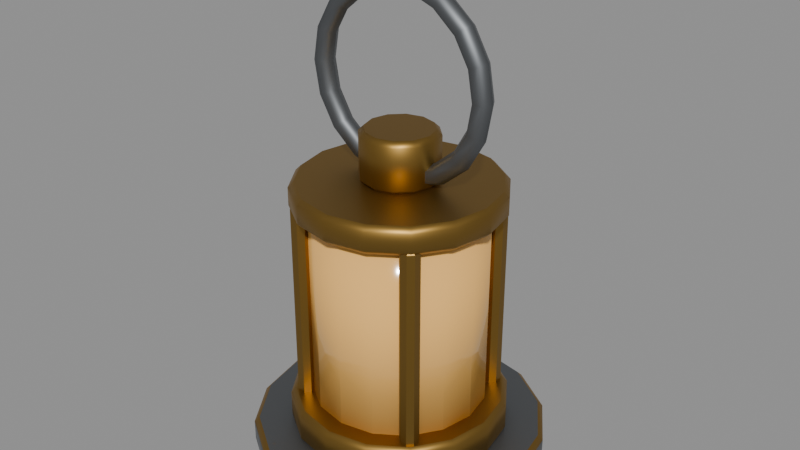 # Source: camp_lantern.blend  (saved by Blender 5.2.45; exported with 4.5.12 LTS)
import bpy
from mathutils import Matrix  # noqa: F401  (used for matrix-valued properties, if any)

bpy.ops.wm.read_factory_settings(use_empty=True)
scene = bpy.context.scene
scene.name = 'Scene'

# ---- collections
col_coll_camplantern = bpy.data.collections.new('Coll_CampLantern'); scene.collection.children.link(col_coll_camplantern)

# ---- materials (node trees are filled in below, after node groups)
mat_mat_metal_brass_tarnished = bpy.data.materials.new('Mat_Metal_Brass_Tarnished')
mat_mat_metal_brass_tarnished.use_backface_culling_lightprobe_volume = False
mat_mat_metal_steel_worn = bpy.data.materials.new('Mat_Metal_Steel_Worn')
mat_mat_metal_steel_worn.use_backface_culling_lightprobe_volume = False
mat_mat_glass_amber_warm = bpy.data.materials.new('Mat_Glass_Amber_Warm')
mat_mat_glass_amber_warm.use_backface_culling_lightprobe_volume = False

# ---- material node trees
mat_mat_metal_brass_tarnished.use_nodes = True; mat_mat_metal_brass_tarnished.node_tree.nodes.clear()
_N = mat_mat_metal_brass_tarnished.node_tree.nodes; _L = mat_mat_metal_brass_tarnished.node_tree.links
n0 = _N.new('ShaderNodeBsdfPrincipled'); n0.name = 'Principled BSDF'; n0.location = (10, 300)
n0.inputs[0].default_value = (0.3325, 0.1981, 0.04971, 1.0)
n0.inputs[1].default_value = 1.0
n0.inputs[2].default_value = 0.45
n1 = _N.new('ShaderNodeOutputMaterial'); n1.name = 'Material Output'; n1.location = (300, 300)
_L.new(n0.outputs[0], n1.inputs[0])
n1.is_active_output = True
mat_mat_metal_steel_worn.use_nodes = True; mat_mat_metal_steel_worn.node_tree.nodes.clear()
_N = mat_mat_metal_steel_worn.node_tree.nodes; _L = mat_mat_metal_steel_worn.node_tree.links
n0 = _N.new('ShaderNodeBsdfPrincipled'); n0.name = 'Principled BSDF'; n0.location = (10, 300)
n0.inputs[0].default_value = (0.1946, 0.2051, 0.2159, 1.0)
n0.inputs[1].default_value = 1.0
n0.inputs[2].default_value = 0.55
n1 = _N.new('ShaderNodeOutputMaterial'); n1.name = 'Material Output'; n1.location = (300, 300)
_L.new(n0.outputs[0], n1.inputs[0])
n1.is_active_output = True
mat_mat_glass_amber_warm.use_nodes = True; mat_mat_glass_amber_warm.node_tree.nodes.clear()
_N = mat_mat_glass_amber_warm.node_tree.nodes; _L = mat_mat_glass_amber_warm.node_tree.links
n0 = _N.new('ShaderNodeBsdfPrincipled'); n0.name = 'Principled BSDF'; n0.location = (10, 300)
n0.inputs[0].default_value = (1.0, 0.552, 0.147, 1.0)
n0.inputs[2].default_value = 0.1
n1 = _N.new('ShaderNodeOutputMaterial'); n1.name = 'Material Output'; n1.location = (300, 300)
_L.new(n0.outputs[0], n1.inputs[0])
n1.is_active_output = True

# ---- meshes
me_mesh_lantern_body = bpy.data.meshes.new('Mesh_Lantern_Body')
me_mesh_lantern_body.from_pydata([(0.04791, 0.04391, 0.206), (0.04791, 0.04791, 0.21), (0.04391, 0.04791, 0.206), (0.04791, 0.04791, 0.046), (0.04791, 0.04391, 0.05), (0.04391, 0.04791, 0.05), (5.821e-11, 0.1109, 0.0), (0.0, 0.115, 0.004), (-5.821e-11, 0.1109, 0.024), (0.0, 0.115, 0.02), (0.04245, 0.1025, 0.0), (0.04401, 0.1062, 0.004), (0.04245, 0.1025, 0.024), (0.04401, 0.1062, 0.02), (0.07843, 0.07843, 0.0), (0.08132, 0.08132, 0.004), (0.07843, 0.07843, 0.024), (0.08132, 0.08132, 0.02), (0.1025, 0.04245, 0.0), (0.1062, 0.04401, 0.004), (0.1025, 0.04245, 0.024), (0.1062, 0.04401, 0.02), (0.1109, -5.821e-11, 0.0), (0.115, 0.0, 0.004), (0.1109, 5.821e-11, 0.024), (0.115, 0.0, 0.02), (0.1025, -0.04245, 0.0), (0.1062, -0.04401, 0.004), (0.1025, -0.04245, 0.024), (0.1062, -0.04401, 0.02), (0.07843, -0.07843, 0.0), (0.08132, -0.08132, 0.004), (0.07843, -0.07843, 0.024), (0.08132, -0.08132, 0.02), (0.04245, -0.1025, 0.0), (0.04401, -0.1062, 0.004), (0.04245, -0.1025, 0.024), (0.04401, -0.1062, 0.02), (-5.821e-11, -0.1109, 0.0), (0.0, -0.115, 0.004), (5.821e-11, -0.1109, 0.024), (0.0, -0.115, 0.02), (-0.04245, -0.1025, 0.0), (-0.04401, -0.1062, 0.004), (-0.04245, -0.1025, 0.024), (-0.04401, -0.1062, 0.02), (-0.07843, -0.07843, 0.0), (-0.08132, -0.08132, 0.004), (-0.07843, -0.07843, 0.024), (-0.08132, -0.08132, 0.02), (-0.1025, -0.04245, 0.0), (-0.1062, -0.04401, 0.004), (-0.1025, -0.04245, 0.024), (-0.1062, -0.04401, 0.02), (-0.1109, 5.821e-11, 0.0), (-0.115, 0.0, 0.004), (-0.1109, -5.821e-11, 0.024), (-0.115, 0.0, 0.02), (-0.1025, 0.04245, 0.0), (-0.1062, 0.04401, 0.004), (-0.1025, 0.04245, 0.024), (-0.1062, 0.04401, 0.02), (-0.07843, 0.07843, 0.0), (-0.08132, 0.08132, 0.004), (-0.07843, 0.07843, 0.024), (-0.08132, 0.08132, 0.02), (-0.04245, 0.1025, 0.0), (-0.04401, 0.1062, 0.004), (-0.04245, 0.1025, 0.024), (-0.04401, 0.1062, 0.02), (0.0, 0.08092, 0.022), (0.0, 0.085, 0.026), (0.0, 0.08092, 0.05), (0.0, 0.085, 0.046), (0.03097, 0.07476, 0.022), (0.03253, 0.07853, 0.026), (0.03097, 0.07476, 0.05), (0.03253, 0.07853, 0.046), (0.05722, 0.05722, 0.022), (0.0601, 0.0601, 0.026), (0.05722, 0.05722, 0.05), (0.0601, 0.0601, 0.046), (0.07476, 0.03097, 0.022), (0.07853, 0.03253, 0.026), (0.07476, 0.03097, 0.05), (0.07853, 0.03253, 0.046), (0.08092, 0.0, 0.022), (0.085, 0.0, 0.026), (0.08092, 0.0, 0.05), (0.085, 0.0, 0.046), (0.07476, -0.03097, 0.022), (0.07853, -0.03253, 0.026), (0.07476, -0.03097, 0.05), (0.07853, -0.03253, 0.046), (0.05722, -0.05722, 0.022), (0.0601, -0.0601, 0.026), (0.05722, -0.05722, 0.05), (0.0601, -0.0601, 0.046), (0.03097, -0.07476, 0.022), (0.03253, -0.07853, 0.026), (0.03097, -0.07476, 0.05), (0.03253, -0.07853, 0.046), (0.0, -0.08092, 0.022), (0.0, -0.085, 0.026), (0.0, -0.08092, 0.05), (0.0, -0.085, 0.046), (-0.03097, -0.07476, 0.022), (-0.03253, -0.07853, 0.026), (-0.03097, -0.07476, 0.05), (-0.03253, -0.07853, 0.046), (-0.05722, -0.05722, 0.022), (-0.0601, -0.0601, 0.026), (-0.05722, -0.05722, 0.05), (-0.0601, -0.0601, 0.046), (-0.07476, -0.03097, 0.022), (-0.07853, -0.03253, 0.026), (-0.07476, -0.03097, 0.05), (-0.07853, -0.03253, 0.046), (-0.08092, 0.0, 0.022), (-0.085, 0.0, 0.026), (-0.08092, 0.0, 0.05), (-0.085, 0.0, 0.046), (-0.07476, 0.03097, 0.022), (-0.07853, 0.03253, 0.026), (-0.07476, 0.03097, 0.05), (-0.07853, 0.03253, 0.046), (-0.05722, 0.05722, 0.022), (-0.0601, 0.0601, 0.026), (-0.05722, 0.05722, 0.05), (-0.0601, 0.0601, 0.046), (-0.03097, 0.07476, 0.022), (-0.03253, 0.07853, 0.026), (-0.03097, 0.07476, 0.05), (-0.03253, 0.07853, 0.046), (0.0, 0.07592, 0.204), (0.0, 0.08, 0.208), (0.0, 0.07592, 0.226), (0.0, 0.08, 0.222), (0.02905, 0.07014, 0.204), (0.03061, 0.07391, 0.208), (0.02905, 0.07014, 0.226), (0.03061, 0.07391, 0.222), (0.05368, 0.05368, 0.204), (0.05657, 0.05657, 0.208), (0.05368, 0.05368, 0.226), (0.05657, 0.05657, 0.222), (0.07014, 0.02905, 0.204), (0.07391, 0.03061, 0.208), (0.07014, 0.02905, 0.226), (0.07391, 0.03061, 0.222), (0.07592, 0.0, 0.204), (0.08, 0.0, 0.208), (0.07592, 0.0, 0.226), (0.08, 0.0, 0.222), (0.07014, -0.02905, 0.204), (0.07391, -0.03061, 0.208), (0.07014, -0.02905, 0.226), (0.07391, -0.03061, 0.222), (0.05368, -0.05368, 0.204), (0.05657, -0.05657, 0.208), (0.05368, -0.05368, 0.226), (0.05657, -0.05657, 0.222), (0.02905, -0.07014, 0.204), (0.03061, -0.07391, 0.208), (0.02905, -0.07014, 0.226), (0.03061, -0.07391, 0.222), (0.0, -0.07592, 0.204), (0.0, -0.08, 0.208), (0.0, -0.07592, 0.226), (0.0, -0.08, 0.222), (-0.02905, -0.07014, 0.204), (-0.03061, -0.07391, 0.208), (-0.02905, -0.07014, 0.226), (-0.03061, -0.07391, 0.222), (-0.05368, -0.05368, 0.204), (-0.05657, -0.05657, 0.208), (-0.05368, -0.05368, 0.226), (-0.05657, -0.05657, 0.222), (-0.07014, -0.02905, 0.204), (-0.07391, -0.03061, 0.208), (-0.07014, -0.02905, 0.226), (-0.07391, -0.03061, 0.222), (-0.07592, 0.0, 0.204), (-0.08, 0.0, 0.208), (-0.07592, 0.0, 0.226), (-0.08, 0.0, 0.222), (-0.07014, 0.02905, 0.204), (-0.07391, 0.03061, 0.208), (-0.07014, 0.02905, 0.226), (-0.07391, 0.03061, 0.222), (-0.05368, 0.05368, 0.204), (-0.05657, 0.05657, 0.208), (-0.05368, 0.05368, 0.226), (-0.05657, 0.05657, 0.222), (-0.02905, 0.07014, 0.204), (-0.03061, 0.07391, 0.208), (-0.02905, 0.07014, 0.226), (-0.03061, 0.07391, 0.222), (-2.328e-10, 0.02586, 0.225), (0.0, 0.03, 0.229), (2.328e-10, 0.02586, 0.265), (0.0, 0.03, 0.261), (0.01293, 0.02239, 0.225), (0.015, 0.02598, 0.229), (0.01293, 0.02239, 0.265), (0.015, 0.02598, 0.261), (0.02239, 0.01293, 0.225), (0.02598, 0.015, 0.229), (0.02239, 0.01293, 0.265), (0.02598, 0.015, 0.261), (0.02586, 2.328e-10, 0.225), (0.03, 0.0, 0.229), (0.02586, -2.328e-10, 0.265), (0.03, 0.0, 0.261), (0.02239, -0.01293, 0.225), (0.02598, -0.015, 0.229), (0.02239, -0.01293, 0.265), (0.02598, -0.015, 0.261), (0.01293, -0.02239, 0.225), (0.015, -0.02598, 0.229), (0.01293, -0.02239, 0.265), (0.015, -0.02598, 0.261), (2.328e-10, -0.02586, 0.225), (0.0, -0.03, 0.229), (-2.328e-10, -0.02586, 0.265), (0.0, -0.03, 0.261), (-0.01293, -0.02239, 0.225), (-0.015, -0.02598, 0.229), (-0.01293, -0.02239, 0.265), (-0.015, -0.02598, 0.261), (-0.02239, -0.01293, 0.225), (-0.02598, -0.015, 0.229), (-0.02239, -0.01293, 0.265), (-0.02598, -0.015, 0.261), (-0.02586, -2.328e-10, 0.225), (-0.03, 0.0, 0.229), (-0.02586, 2.328e-10, 0.265), (-0.03, 0.0, 0.261), (-0.02239, 0.01293, 0.225), (-0.02598, 0.015, 0.229), (-0.02239, 0.01293, 0.265), (-0.02598, 0.015, 0.261), (-0.01293, 0.02239, 0.225), (-0.015, 0.02598, 0.229), (-0.01293, 0.02239, 0.265), (-0.015, 0.02598, 0.261), (0.04791, 0.05391, 0.046), (0.04391, 0.05391, 0.05), (0.04791, 0.05791, 0.05), (0.04791, 0.05391, 0.21), (0.04791, 0.05791, 0.206), (0.04391, 0.05391, 0.206), (0.05391, 0.04791, 0.046), (0.05791, 0.04791, 0.05), (0.05391, 0.04391, 0.05), (0.05391, 0.04791, 0.21), (0.05391, 0.04391, 0.206), (0.05791, 0.04791, 0.206), (0.05391, 0.05391, 0.046), (0.05391, 0.05791, 0.05), (0.05791, 0.05391, 0.05), (0.05391, 0.05391, 0.21), (0.05791, 0.05391, 0.206), (0.05391, 0.05791, 0.206), (-0.05391, 0.04791, 0.046), (-0.05391, 0.04391, 0.05), (-0.05791, 0.04791, 0.05), (-0.05391, 0.04391, 0.206), (-0.05391, 0.04791, 0.21), (-0.05791, 0.04791, 0.206), (-0.05391, 0.05391, 0.046), (-0.05791, 0.05391, 0.05), (-0.05391, 0.05791, 0.05), (-0.05391, 0.05391, 0.21), (-0.05391, 0.05791, 0.206), (-0.05791, 0.05391, 0.206), (-0.04791, 0.04791, 0.046), (-0.04391, 0.04791, 0.05), (-0.04791, 0.04391, 0.05), (-0.04791, 0.04791, 0.21), (-0.04791, 0.04391, 0.206), (-0.04391, 0.04791, 0.206), (-0.04791, 0.05391, 0.046), (-0.04791, 0.05791, 0.05), (-0.04391, 0.05391, 0.05), (-0.04791, 0.05391, 0.21), (-0.04391, 0.05391, 0.206), (-0.04791, 0.05791, 0.206), (-0.05391, -0.05391, 0.046), (-0.05391, -0.05791, 0.05), (-0.05791, -0.05391, 0.05), (-0.05391, -0.05791, 0.206), (-0.05391, -0.05391, 0.21), (-0.05791, -0.05391, 0.206), (-0.05391, -0.04791, 0.046), (-0.05791, -0.04791, 0.05), (-0.05391, -0.04391, 0.05), (-0.05391, -0.04791, 0.21), (-0.05391, -0.04391, 0.206), (-0.05791, -0.04791, 0.206), (-0.04791, -0.05391, 0.046), (-0.04391, -0.05391, 0.05), (-0.04791, -0.05791, 0.05), (-0.04791, -0.05391, 0.21), (-0.04791, -0.05791, 0.206), (-0.04391, -0.05391, 0.206), (-0.04791, -0.04791, 0.046), (-0.04791, -0.04391, 0.05), (-0.04391, -0.04791, 0.05), (-0.04791, -0.04791, 0.21), (-0.04391, -0.04791, 0.206), (-0.04791, -0.04391, 0.206), (0.04791, -0.05391, 0.046), (0.04791, -0.05791, 0.05), (0.04391, -0.05391, 0.05), (0.04791, -0.05791, 0.206), (0.04791, -0.05391, 0.21), (0.04391, -0.05391, 0.206), (0.04791, -0.04791, 0.046), (0.04391, -0.04791, 0.05), (0.04791, -0.04391, 0.05), (0.04791, -0.04791, 0.21), (0.04791, -0.04391, 0.206), (0.04391, -0.04791, 0.206), (0.05391, -0.05391, 0.046), (0.05791, -0.05391, 0.05), (0.05391, -0.05791, 0.05), (0.05391, -0.05391, 0.21), (0.05391, -0.05791, 0.206), (0.05791, -0.05391, 0.206), (0.05391, -0.04791, 0.046), (0.05391, -0.04391, 0.05), (0.05791, -0.04791, 0.05), (0.05391, -0.04791, 0.21), (0.05791, -0.04791, 0.206), (0.05391, -0.04391, 0.206)], [], [(111, 113, 117, 115), (91, 93, 97, 95), (67, 69, 9, 7), (231, 233, 237, 235), (235, 237, 241, 239), (15, 17, 21, 19), (163, 165, 169, 167), (318, 330, 324, 312), (19, 21, 25, 23), (107, 109, 113, 111), (87, 89, 93, 91), (23, 25, 29, 27), (296, 298, 311, 307), (151, 153, 157, 155), (27, 29, 33, 31), (294, 306, 300, 288), (171, 173, 177, 175), (31, 33, 37, 35), (103, 105, 109, 107), (83, 85, 89, 87), (35, 37, 41, 39), (302, 304, 291, 289), (284, 286, 281, 277), (39, 41, 45, 43), (5, 2, 251, 247), (207, 209, 213, 211), (43, 45, 49, 47), (99, 101, 105, 103), (79, 81, 85, 83), (47, 49, 53, 51), (147, 149, 153, 151), (270, 282, 276, 264), (51, 53, 57, 55), (167, 169, 173, 171), (285, 273, 268, 279), (55, 57, 61, 59), (95, 97, 101, 99), (131, 133, 73, 71), (59, 61, 65, 63), (215, 217, 221, 219), (155, 157, 161, 159), (63, 65, 69, 67), (11, 13, 17, 15), (175, 177, 181, 179), (110, 114, 118, 122, 126, 130, 70, 74, 78, 82, 86, 90, 94, 98, 102, 106), (143, 145, 149, 147), (332, 334, 329, 325), (12, 8, 68, 64, 60, 56, 52, 48, 44, 40, 36, 32, 28, 24, 20, 16), (7, 9, 13, 11), (260, 262, 257, 253), (115, 117, 121, 119), (211, 213, 217, 215), (290, 293, 299, 295), (119, 121, 125, 123), (159, 161, 165, 163), (195, 197, 137, 135), (123, 125, 129, 127), (308, 310, 305, 301), (239, 241, 245, 243), (127, 129, 133, 131), (75, 77, 81, 79), (219, 221, 225, 223), (142, 146, 150, 154, 158, 162, 166, 170, 174, 178, 182, 186, 190, 194, 134, 138), (227, 229, 233, 231), (326, 328, 315, 313), (92, 88, 84, 80, 76, 72, 132, 128, 124, 120, 116, 112, 108, 104, 100, 96), (71, 73, 77, 75), (6, 10, 14, 18, 22, 26, 30, 34, 38, 42, 46, 50, 54, 58, 62, 66), (179, 181, 185, 183), (314, 317, 323, 319), (309, 297, 292, 303), (183, 185, 189, 187), (243, 245, 201, 199), (223, 225, 229, 227), (187, 189, 193, 191), (266, 269, 275, 271), (246, 258, 252, 3), (191, 193, 197, 195), (333, 321, 316, 327), (135, 137, 141, 139), (226, 230, 234, 238, 242, 198, 202, 206, 210, 214, 218, 222), (278, 280, 267, 265), (203, 205, 209, 207), (164, 160, 156, 152, 148, 144, 140, 136, 196, 192, 188, 184, 180, 176, 172, 168), (139, 141, 145, 143), (261, 249, 1, 255), (248, 250, 263, 259), (272, 274, 287, 283), (212, 208, 204, 200, 244, 240, 236, 232, 228, 224, 220, 216), (199, 201, 205, 203), (320, 322, 335, 331), (0, 1, 2), (3, 4, 5), (246, 247, 248), (249, 250, 251), (252, 253, 254), (255, 256, 257), (258, 259, 260), (261, 262, 263), (264, 265, 266), (267, 268, 269), (270, 271, 272), (273, 274, 275), (276, 277, 278), (279, 280, 281), (282, 283, 284), (285, 286, 287), (288, 289, 290), (291, 292, 293), (294, 295, 296), (297, 298, 299), (300, 301, 302), (303, 304, 305), (306, 307, 308), (309, 310, 311), (312, 313, 314), (315, 316, 317), (318, 319, 320), (321, 322, 323), (324, 325, 326), (327, 328, 329), (330, 331, 332), (333, 334, 335), (97, 93, 92, 96), (139, 143, 142, 138), (7, 11, 10, 6), (79, 83, 82, 78), (13, 9, 8, 12), (91, 95, 94, 90), (11, 15, 14, 10), (203, 207, 206, 202), (17, 13, 12, 16), (221, 217, 216, 220), (15, 19, 18, 14), (21, 17, 16, 20), (19, 23, 22, 18), (81, 77, 76, 80), (25, 21, 20, 24), (93, 89, 88, 92), (23, 27, 26, 22), (29, 25, 24, 28), (219, 223, 222, 218), (27, 31, 30, 26), (75, 79, 78, 74), (33, 29, 28, 32), (87, 91, 90, 86), (31, 35, 34, 30), (155, 159, 158, 154), (37, 33, 32, 36), (157, 153, 152, 156), (35, 39, 38, 34), (41, 37, 36, 40), (39, 43, 42, 38), (45, 41, 40, 44), (89, 85, 84, 88), (43, 47, 46, 42), (77, 73, 72, 76), (49, 45, 44, 48), (145, 141, 140, 144), (47, 51, 50, 46), (143, 147, 146, 142), (53, 49, 48, 52), (83, 87, 86, 82), (51, 55, 54, 50), (273, 285, 287, 274), (57, 53, 52, 56), (55, 59, 58, 54), (71, 75, 74, 70), (61, 57, 56, 60), (59, 63, 62, 58), (262, 260, 259, 263), (65, 61, 60, 64), (85, 81, 80, 84), (63, 67, 66, 62), (161, 157, 156, 160), (69, 65, 64, 68), (67, 7, 6, 66), (9, 69, 68, 8), (151, 155, 154, 150), (95, 99, 98, 94), (285, 279, 281, 286), (101, 97, 96, 100), (256, 254, 253, 257), (99, 103, 102, 98), (105, 101, 100, 104), (103, 107, 106, 102), (109, 105, 104, 108), (153, 149, 148, 152), (107, 111, 110, 106), (141, 137, 136, 140), (113, 109, 108, 112), (111, 115, 114, 110), (249, 261, 263, 250), (117, 113, 112, 116), (147, 151, 150, 146), (115, 119, 118, 114), (225, 221, 220, 224), (121, 117, 116, 120), (209, 205, 204, 208), (119, 123, 122, 118), (135, 139, 138, 134), (125, 121, 120, 124), (123, 127, 126, 122), (207, 211, 210, 206), (129, 125, 124, 128), (149, 145, 144, 148), (127, 131, 130, 126), (261, 255, 257, 262), (133, 129, 128, 132), (131, 71, 70, 130), (73, 133, 132, 72), (280, 278, 277, 281), (159, 163, 162, 158), (215, 219, 218, 214), (165, 161, 160, 164), (163, 167, 166, 162), (286, 284, 283, 287), (169, 165, 164, 168), (167, 171, 170, 166), (173, 169, 168, 172), (205, 201, 200, 204), (171, 175, 174, 170), (217, 213, 212, 216), (177, 173, 172, 176), (3, 252, 254, 4), (175, 179, 178, 174), (252, 258, 260, 253), (181, 177, 176, 180), (255, 1, 0, 256), (179, 183, 182, 178), (211, 215, 214, 210), (185, 181, 180, 184), (199, 203, 202, 198), (183, 187, 186, 182), (276, 282, 284, 277), (189, 185, 184, 188), (264, 276, 278, 265), (187, 191, 190, 186), (193, 189, 188, 192), (279, 268, 267, 280), (191, 195, 194, 190), (213, 209, 208, 212), (197, 193, 192, 196), (195, 135, 134, 194), (137, 197, 196, 136), (282, 270, 272, 283), (223, 227, 226, 222), (258, 246, 248, 259), (229, 225, 224, 228), (274, 272, 271, 275), (227, 231, 230, 226), (250, 248, 247, 251), (233, 229, 228, 232), (268, 273, 275, 269), (231, 235, 234, 230), (1, 249, 251, 2), (237, 233, 232, 236), (265, 267, 269, 266), (235, 239, 238, 234), (4, 0, 2, 5), (241, 237, 236, 240), (270, 264, 266, 271), (239, 243, 242, 238), (246, 3, 5, 247), (245, 241, 240, 244), (243, 199, 198, 242), (201, 245, 244, 200), (294, 288, 290, 295), (289, 291, 293, 290), (292, 297, 299, 293), (298, 296, 295, 299), (306, 294, 296, 307), (297, 309, 311, 298), (310, 308, 307, 311), (300, 306, 308, 301), (309, 303, 305, 310), (304, 302, 301, 305), (288, 300, 302, 289), (303, 292, 291, 304), (318, 312, 314, 319), (313, 315, 317, 314), (316, 321, 323, 317), (322, 320, 319, 323), (330, 318, 320, 331), (321, 333, 335, 322), (334, 332, 331, 335), (324, 330, 332, 325), (333, 327, 329, 334), (328, 326, 325, 329), (312, 324, 326, 313), (327, 316, 315, 328), (254, 256, 0, 4)])
me_mesh_lantern_body.polygons.foreach_set('use_smooth', [1, 1, 1, 1, 1, 1, 1, 0, 1, 1, 1, 1, 0, 1, 1, 0, 1, 1, 1, 1, 1, 0, 0, 1, 0, 1, 1, 1, 1, 1, 1, 0, 1, 1, 0, 1, 1, 1, 1, 1, 1, 1, 1, 1, 0, 1, 0, 0, 1, 0, 1, 1, 0, 1, 1, 1, 1, 0, 1, 1, 1, 1, 0, 1, 0, 0, 1, 0, 1, 0, 0, 1, 1, 1, 1, 0, 0, 1, 0, 1, 0, 0, 1, 0, 1, 0, 0, 0, 0, 1, 0, 0, 0, 0, 0, 0, 0, 0, 0, 0, 0, 0, 0, 0, 0, 0, 0, 0, 0, 0, 0, 0, 0, 0, 0, 0, 0, 0, 0, 0, 0, 0, 0, 1, 1, 1, 1, 1, 1, 1, 1, 1, 1, 1, 1, 1, 1, 1, 1, 1, 1, 1, 1, 1, 1, 1, 1, 1, 1, 1, 1, 1, 1, 1, 1, 1, 1, 1, 1, 1, 1, 1, 1, 1, 0, 1, 1, 1, 1, 1, 0, 1, 1, 1, 1, 1, 1, 1, 1, 1, 0, 1, 0, 1, 1, 1, 1, 1, 1, 1, 1, 1, 0, 1, 1, 1, 1, 1, 1, 1, 1, 1, 1, 1, 1, 1, 1, 0, 1, 1, 1, 0, 1, 1, 1, 1, 0, 1, 1, 1, 1, 1, 1, 1, 0, 1, 0, 1, 0, 1, 1, 1, 1, 1, 0, 1, 0, 1, 1, 0, 1, 1, 1, 1, 1, 0, 1, 0, 1, 0, 1, 0, 1, 0, 1, 0, 1, 0, 1, 0, 1, 0, 1, 0, 1, 1, 1, 0, 0, 0, 0, 0, 0, 0, 0, 0, 0, 0, 0, 0, 0, 0, 0, 0, 0, 0, 0, 0, 0, 0, 0, 0])
me_mesh_lantern_body.polygons.foreach_set('material_index', [0, 0, 1, 0, 0, 1, 0, 0, 1, 0, 0, 1, 0, 0, 1, 0, 0, 1, 0, 0, 1, 0, 0, 1, 0, 0, 1, 0, 0, 1, 0, 0, 1, 0, 0, 1, 0, 0, 1, 0, 0, 1, 1, 0, 0, 0, 0, 1, 1, 0, 0, 0, 0, 0, 0, 0, 0, 0, 0, 0, 0, 0, 0, 0, 0, 0, 0, 1, 0, 0, 0, 0, 0, 0, 0, 0, 0, 0, 0, 0, 0, 0, 0, 0, 0, 0, 0, 0, 0, 0, 0, 0, 0, 0, 0, 0, 0, 0, 0, 0, 0, 0, 0, 0, 0, 0, 0, 0, 0, 0, 0, 0, 0, 0, 0, 0, 0, 0, 0, 0, 0, 0, 0, 0, 0, 0, 0, 0, 0, 0, 0, 0, 0, 0, 0, 0, 0, 0, 0, 0, 0, 0, 0, 0, 0, 0, 0, 0, 0, 0, 0, 0, 0, 0, 0, 0, 0, 0, 0, 0, 0, 0, 0, 0, 0, 0, 0, 0, 0, 0, 0, 0, 0, 0, 0, 0, 0, 0, 0, 0, 0, 0, 0, 0, 0, 0, 0, 0, 0, 0, 0, 0, 0, 0, 0, 0, 0, 0, 0, 0, 0, 0, 0, 0, 0, 0, 0, 0, 0, 0, 0, 0, 0, 0, 0, 0, 0, 0, 0, 0, 0, 0, 0, 0, 0, 0, 0, 0, 0, 0, 0, 0, 0, 0, 0, 0, 0, 0, 0, 0, 0, 0, 0, 0, 0, 0, 0, 0, 0, 0, 0, 0, 0, 0, 0, 0, 0, 0, 0, 0, 0, 0, 0, 0, 0, 0, 0, 0, 0, 0, 0, 0, 0, 0, 0, 0, 0, 0, 0, 0, 0, 0, 0, 0, 0, 0, 0, 0, 0, 0, 0, 0])
me_mesh_lantern_body.materials.append(mat_mat_metal_brass_tarnished)
me_mesh_lantern_body.materials.append(mat_mat_metal_steel_worn)
me_mesh_lantern_body.materials.append(mat_mat_glass_amber_warm)
me_mesh_lantern_body.update()
me_mesh_lantern_glass = bpy.data.meshes.new('Mesh_Lantern_Glass')
me_mesh_lantern_glass.from_pydata([(0.0, 0.068, 0.049), (0.0, 0.068, 0.207), (0.02602, 0.06282, 0.049), (0.02602, 0.06282, 0.207), (0.04808, 0.04808, 0.049), (0.04808, 0.04808, 0.207), (0.06282, 0.02602, 0.049), (0.06282, 0.02602, 0.207), (0.068, 0.0, 0.049), (0.068, 0.0, 0.207), (0.06282, -0.02602, 0.049), (0.06282, -0.02602, 0.207), (0.04808, -0.04808, 0.049), (0.04808, -0.04808, 0.207), (0.02602, -0.06282, 0.049), (0.02602, -0.06282, 0.207), (0.0, -0.068, 0.049), (0.0, -0.068, 0.207), (-0.02602, -0.06282, 0.049), (-0.02602, -0.06282, 0.207), (-0.04808, -0.04808, 0.049), (-0.04808, -0.04808, 0.207), (-0.06282, -0.02602, 0.049), (-0.06282, -0.02602, 0.207), (-0.068, 0.0, 0.049), (-0.068, 0.0, 0.207), (-0.06282, 0.02602, 0.049), (-0.06282, 0.02602, 0.207), (-0.04808, 0.04808, 0.049), (-0.04808, 0.04808, 0.207), (-0.02602, 0.06282, 0.049), (-0.02602, 0.06282, 0.207)], [], [(0, 1, 3, 2), (2, 3, 5, 4), (4, 5, 7, 6), (6, 7, 9, 8), (8, 9, 11, 10), (10, 11, 13, 12), (12, 13, 15, 14), (14, 15, 17, 16), (16, 17, 19, 18), (18, 19, 21, 20), (20, 21, 23, 22), (22, 23, 25, 24), (24, 25, 27, 26), (26, 27, 29, 28), (3, 1, 31, 29, 27, 25, 23, 21, 19, 17, 15, 13, 11, 9, 7, 5), (28, 29, 31, 30), (30, 31, 1, 0), (0, 2, 4, 6, 8, 10, 12, 14, 16, 18, 20, 22, 24, 26, 28, 30)])
me_mesh_lantern_glass.polygons.foreach_set('use_smooth', [1, 1, 1, 1, 1, 1, 1, 1, 1, 1, 1, 1, 1, 1, 0, 1, 1, 0])
me_mesh_lantern_glass.polygons.foreach_set('material_index', [2, 2, 2, 2, 2, 2, 2, 2, 2, 2, 2, 2, 2, 2, 2, 2, 2, 2])
me_mesh_lantern_glass.materials.append(mat_mat_metal_brass_tarnished)
me_mesh_lantern_glass.materials.append(mat_mat_metal_steel_worn)
me_mesh_lantern_glass.materials.append(mat_mat_glass_amber_warm)
me_mesh_lantern_glass.update()
me_mesh_lantern_handle = bpy.data.meshes.new('Mesh_Lantern_Handle')
me_mesh_lantern_handle.from_pydata([(0.078, 0.0, 0.3), (0.074, 0.006928, 0.3), (0.066, 0.006928, 0.3), (0.062, 9.797e-19, 0.3), (0.066, -0.006928, 0.3), (0.074, -0.006928, 0.3), (0.0733, 0.0, 0.3267), (0.06954, 0.006928, 0.3253), (0.06202, 0.006928, 0.3226), (0.05826, 9.797e-19, 0.3212), (0.06202, -0.006928, 0.3226), (0.06954, -0.006928, 0.3253), (0.05975, 0.0, 0.3501), (0.05669, 0.006928, 0.3476), (0.05056, 0.006928, 0.3424), (0.04749, 9.797e-19, 0.3399), (0.05056, -0.006928, 0.3424), (0.05669, -0.006928, 0.3476), (0.039, 0.0, 0.3675), (0.037, 0.006928, 0.3641), (0.033, 0.006928, 0.3572), (0.031, 9.797e-19, 0.3537), (0.033, -0.006928, 0.3572), (0.037, -0.006928, 0.3641), (0.01354, 0.0, 0.3768), (0.01285, 0.006928, 0.3729), (0.01146, 0.006928, 0.365), (0.01077, 9.797e-19, 0.3611), (0.01146, -0.006928, 0.365), (0.01285, -0.006928, 0.3729), (-0.01354, 0.0, 0.3768), (-0.01285, 0.006928, 0.3729), (-0.01146, 0.006928, 0.365), (-0.01077, 9.797e-19, 0.3611), (-0.01146, -0.006928, 0.365), (-0.01285, -0.006928, 0.3729), (-0.039, 0.0, 0.3675), (-0.037, 0.006928, 0.3641), (-0.033, 0.006928, 0.3572), (-0.031, 9.797e-19, 0.3537), (-0.033, -0.006928, 0.3572), (-0.037, -0.006928, 0.3641), (-0.05975, 0.0, 0.3501), (-0.05669, 0.006928, 0.3476), (-0.05056, 0.006928, 0.3424), (-0.04749, 9.797e-19, 0.3399), (-0.05056, -0.006928, 0.3424), (-0.05669, -0.006928, 0.3476), (-0.0733, 0.0, 0.3267), (-0.06954, 0.006928, 0.3253), (-0.06202, 0.006928, 0.3226), (-0.05826, 9.797e-19, 0.3212), (-0.06202, -0.006928, 0.3226), (-0.06954, -0.006928, 0.3253), (-0.078, 0.0, 0.3), (-0.074, 0.006928, 0.3), (-0.066, 0.006928, 0.3), (-0.062, 9.797e-19, 0.3), (-0.066, -0.006928, 0.3), (-0.074, -0.006928, 0.3), (-0.0733, 0.0, 0.2733), (-0.06954, 0.006928, 0.2747), (-0.06202, 0.006928, 0.2774), (-0.05826, 9.797e-19, 0.2788), (-0.06202, -0.006928, 0.2774), (-0.06954, -0.006928, 0.2747), (-0.05975, 0.0, 0.2499), (-0.05669, 0.006928, 0.2524), (-0.05056, 0.006928, 0.2576), (-0.04749, 9.797e-19, 0.2601), (-0.05056, -0.006928, 0.2576), (-0.05669, -0.006928, 0.2524), (-0.039, 0.0, 0.2325), (-0.037, 0.006928, 0.2359), (-0.033, 0.006928, 0.2428), (-0.031, 9.797e-19, 0.2463), (-0.033, -0.006928, 0.2428), (-0.037, -0.006928, 0.2359), (-0.01354, 0.0, 0.2232), (-0.01285, 0.006928, 0.2271), (-0.01146, 0.006928, 0.235), (-0.01077, 9.797e-19, 0.2389), (-0.01146, -0.006928, 0.235), (-0.01285, -0.006928, 0.2271), (0.01354, 0.0, 0.2232), (0.01285, 0.006928, 0.2271), (0.01146, 0.006928, 0.235), (0.01077, 9.797e-19, 0.2389), (0.01146, -0.006928, 0.235), (0.01285, -0.006928, 0.2271), (0.039, 0.0, 0.2325), (0.037, 0.006928, 0.2359), (0.033, 0.006928, 0.2428), (0.031, 9.797e-19, 0.2463), (0.033, -0.006928, 0.2428), (0.037, -0.006928, 0.2359), (0.05975, 0.0, 0.2499), (0.05669, 0.006928, 0.2524), (0.05056, 0.006928, 0.2576), (0.04749, 9.797e-19, 0.2601), (0.05056, -0.006928, 0.2576), (0.05669, -0.006928, 0.2524), (0.0733, 0.0, 0.2733), (0.06954, 0.006928, 0.2747), (0.06202, 0.006928, 0.2774), (0.05826, 9.797e-19, 0.2788), (0.06202, -0.006928, 0.2774), (0.06954, -0.006928, 0.2747)], [], [(0, 1, 7, 6), (1, 2, 8, 7), (2, 3, 9, 8), (3, 4, 10, 9), (4, 5, 11, 10), (5, 0, 6, 11), (6, 7, 13, 12), (7, 8, 14, 13), (8, 9, 15, 14), (9, 10, 16, 15), (10, 11, 17, 16), (11, 6, 12, 17), (12, 13, 19, 18), (13, 14, 20, 19), (14, 15, 21, 20), (15, 16, 22, 21), (16, 17, 23, 22), (17, 12, 18, 23), (18, 19, 25, 24), (19, 20, 26, 25), (20, 21, 27, 26), (21, 22, 28, 27), (22, 23, 29, 28), (23, 18, 24, 29), (24, 25, 31, 30), (25, 26, 32, 31), (26, 27, 33, 32), (27, 28, 34, 33), (28, 29, 35, 34), (29, 24, 30, 35), (30, 31, 37, 36), (31, 32, 38, 37), (32, 33, 39, 38), (33, 34, 40, 39), (34, 35, 41, 40), (35, 30, 36, 41), (36, 37, 43, 42), (37, 38, 44, 43), (38, 39, 45, 44), (39, 40, 46, 45), (40, 41, 47, 46), (41, 36, 42, 47), (42, 43, 49, 48), (43, 44, 50, 49), (44, 45, 51, 50), (45, 46, 52, 51), (46, 47, 53, 52), (47, 42, 48, 53), (48, 49, 55, 54), (49, 50, 56, 55), (50, 51, 57, 56), (51, 52, 58, 57), (52, 53, 59, 58), (53, 48, 54, 59), (54, 55, 61, 60), (55, 56, 62, 61), (56, 57, 63, 62), (57, 58, 64, 63), (58, 59, 65, 64), (59, 54, 60, 65), (60, 61, 67, 66), (61, 62, 68, 67), (62, 63, 69, 68), (63, 64, 70, 69), (64, 65, 71, 70), (65, 60, 66, 71), (66, 67, 73, 72), (67, 68, 74, 73), (68, 69, 75, 74), (69, 70, 76, 75), (70, 71, 77, 76), (71, 66, 72, 77), (72, 73, 79, 78), (73, 74, 80, 79), (74, 75, 81, 80), (75, 76, 82, 81), (76, 77, 83, 82), (77, 72, 78, 83), (78, 79, 85, 84), (79, 80, 86, 85), (80, 81, 87, 86), (81, 82, 88, 87), (82, 83, 89, 88), (83, 78, 84, 89), (84, 85, 91, 90), (85, 86, 92, 91), (86, 87, 93, 92), (87, 88, 94, 93), (88, 89, 95, 94), (89, 84, 90, 95), (90, 91, 97, 96), (91, 92, 98, 97), (92, 93, 99, 98), (93, 94, 100, 99), (94, 95, 101, 100), (95, 90, 96, 101), (96, 97, 103, 102), (97, 98, 104, 103), (98, 99, 105, 104), (99, 100, 106, 105), (100, 101, 107, 106), (101, 96, 102, 107), (102, 103, 1, 0), (103, 104, 2, 1), (104, 105, 3, 2), (105, 106, 4, 3), (106, 107, 5, 4), (107, 102, 0, 5)])
me_mesh_lantern_handle.polygons.foreach_set('use_smooth', [True] * 108)
me_mesh_lantern_handle.polygons.foreach_set('material_index', [1, 1, 1, 1, 1, 1, 1, 1, 1, 1, 1, 1, 1, 1, 1, 1, 1, 1, 1, 1, 1, 1, 1, 1, 1, 1, 1, 1, 1, 1, 1, 1, 1, 1, 1, 1, 1, 1, 1, 1, 1, 1, 1, 1, 1, 1, 1, 1, 1, 1, 1, 1, 1, 1, 1, 1, 1, 1, 1, 1, 1, 1, 1, 1, 1, 1, 1, 1, 1, 1, 1, 1, 1, 1, 1, 1, 1, 1, 1, 1, 1, 1, 1, 1, 1, 1, 1, 1, 1, 1, 1, 1, 1, 1, 1, 1, 1, 1, 1, 1, 1, 1, 1, 1, 1, 1, 1, 1])
me_mesh_lantern_handle.materials.append(mat_mat_metal_brass_tarnished)
me_mesh_lantern_handle.materials.append(mat_mat_metal_steel_worn)
me_mesh_lantern_handle.materials.append(mat_mat_glass_amber_warm)
me_mesh_lantern_handle.update()

# ---- objects
ob_mesh_lantern_body = bpy.data.objects.new('Mesh_Lantern_Body', me_mesh_lantern_body)
ob_mesh_lantern_glass = bpy.data.objects.new('Mesh_Lantern_Glass', me_mesh_lantern_glass)
ob_mesh_lantern_handle = bpy.data.objects.new('Mesh_Lantern_Handle', me_mesh_lantern_handle)
ob_light_flame = bpy.data.objects.new('LIGHT_Flame', None)

# ---- transforms, parenting, visibility, modifiers, constraints
ob_mesh_lantern_body.location = (0.0, 0.0, 0.0)
ob_mesh_lantern_glass.location = (0.0, 0.0, 0.0)
ob_mesh_lantern_handle.location = (0.0, 0.0, 0.0)
ob_light_flame.location = (0.0, 0.0, 0.135)
ob_light_flame.empty_display_size = 0.05

# ---- collection membership
col_coll_camplantern.objects.link(ob_mesh_lantern_body)
col_coll_camplantern.objects.link(ob_mesh_lantern_glass)
col_coll_camplantern.objects.link(ob_mesh_lantern_handle)
col_coll_camplantern.objects.link(ob_light_flame)

# ---- scene / render settings (as saved in the file)
scene.frame_start = 1; scene.frame_end = 250; scene.frame_set(1)
scene.render.engine = 'BLENDER_EEVEE_NEXT'
scene.render.bake_bias = 0.0
scene.render.bake_samples = 0
scene.eevee.fast_gi_thickness_far = 0.0
bpy.context.view_layer.update()

# ---- added for rendering (the .blend has no active camera and no usable light): camera, sun + grey world if the file has none
cam_auto = bpy.data.cameras.new('AutoCamera')
cam_auto.lens = 50.0
cam_auto.sensor_width = 36.0
cam_auto.clip_end = 1000.0
ob_auto_camera = bpy.data.objects.new('AutoCamera', cam_auto)
scene.collection.objects.link(ob_auto_camera)
ob_auto_camera.location = (0.460563, -0.552675, 0.556858)
ob_auto_camera.rotation_euler = (1.09748, -7.21219e-08, 0.694738)
scene.camera = ob_auto_camera
light_auto_sun = bpy.data.lights.new('AutoSun', 'SUN')
light_auto_sun.energy = 3.0
light_auto_sun.angle = 0.0523599
ob_auto_sun = bpy.data.objects.new('AutoSun', light_auto_sun)
scene.collection.objects.link(ob_auto_sun)
ob_auto_sun.rotation_euler = (0.872665, 0.174533, 0.523599)
if scene.world is None:
    world_auto = bpy.data.worlds.new('AutoWorld')
    world_auto.color = (0.3, 0.3, 0.3)
    scene.world = world_auto
bpy.context.view_layer.update()
